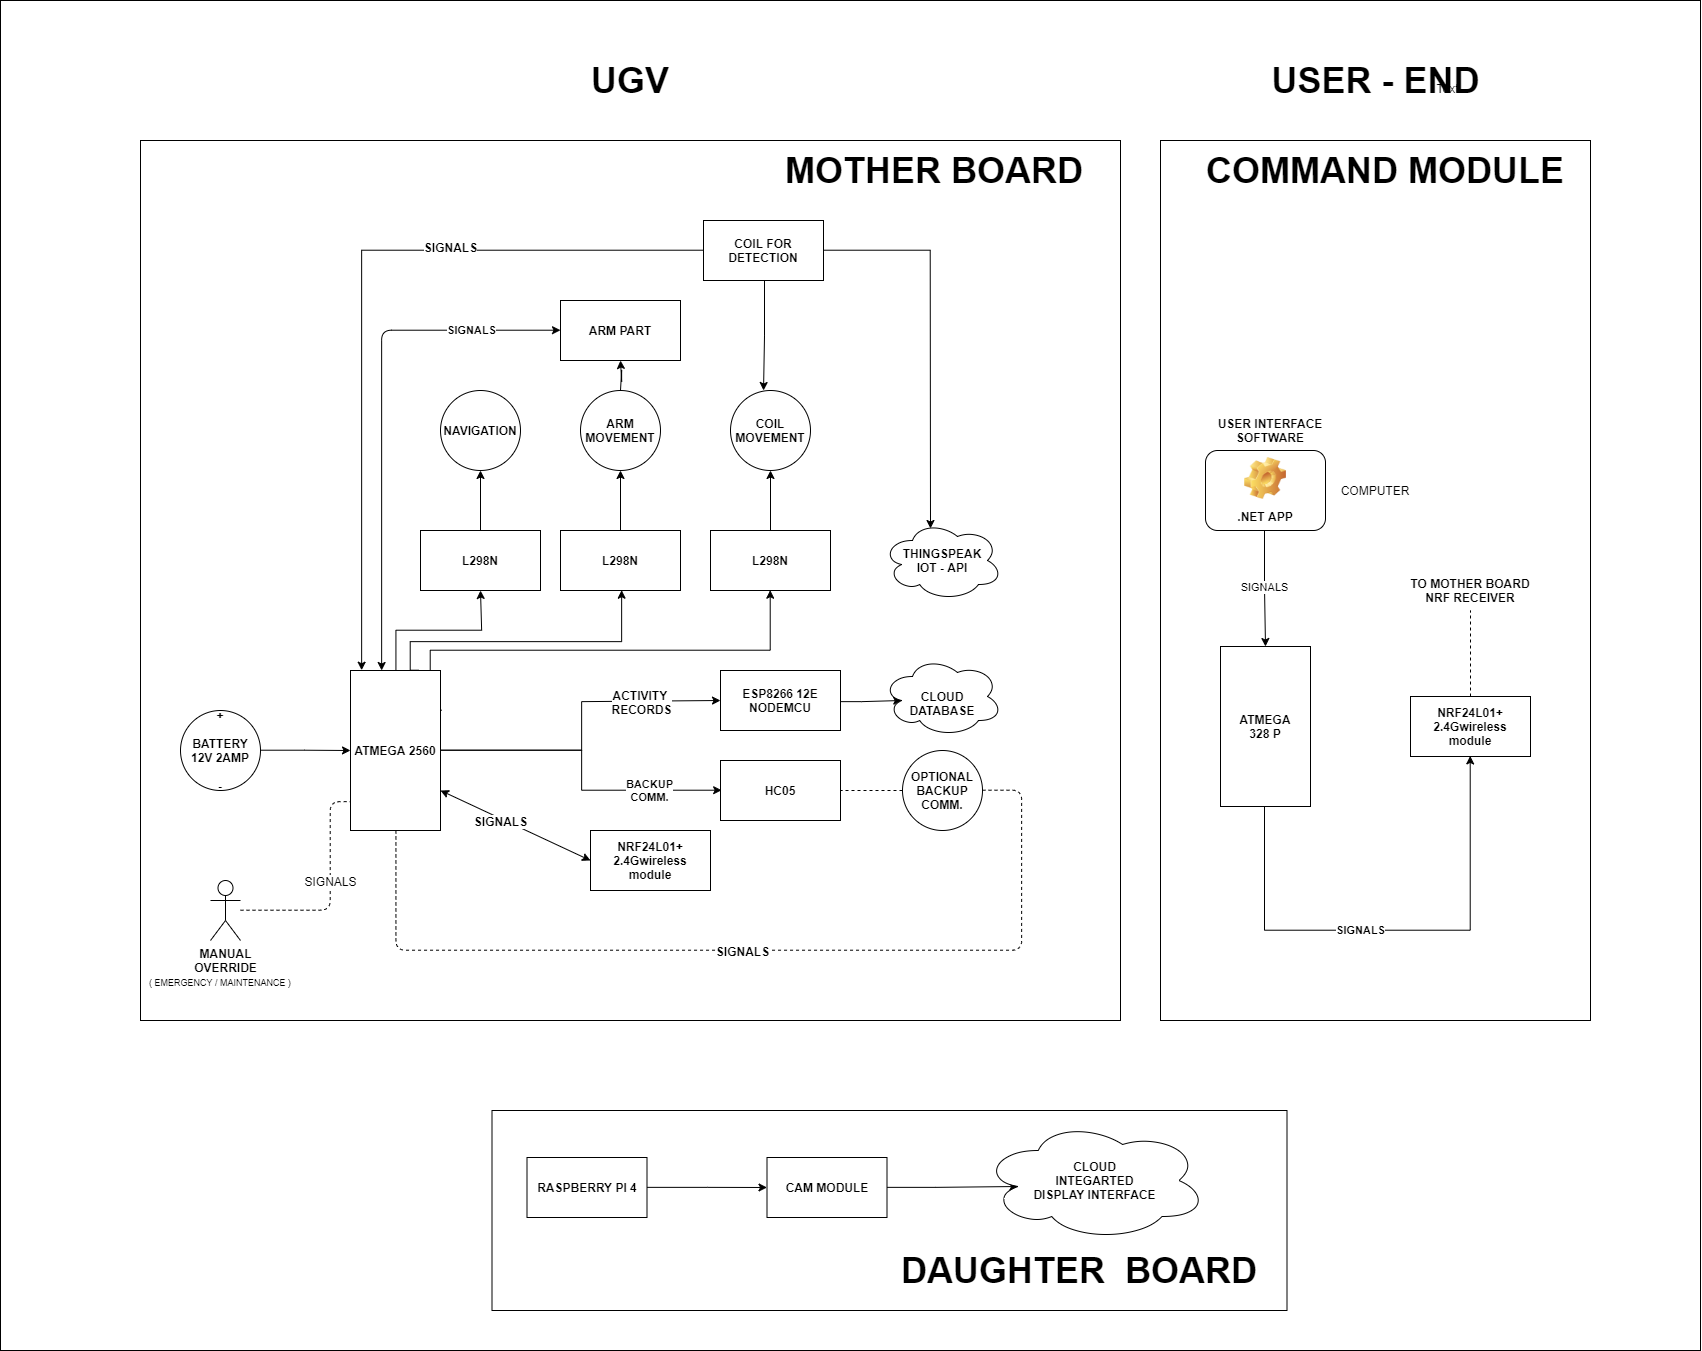

The diagram above was exported from draw.io. Its source (the exported page's mxGraphModel, read from the mxfile embedded in the PNG):
<mxGraphModel dx="3976" dy="2466" grid="1" gridSize="10" guides="1" tooltips="1" connect="1" arrows="1" fold="1" page="1" pageScale="1" pageWidth="850" pageHeight="1100" math="0" shadow="0">
  <root>
    <mxCell id="0" />
    <mxCell id="1" parent="0" />
    <mxCell id="2" value="" style="rounded=0;whiteSpace=wrap;html=1;" vertex="1" parent="1">
      <mxGeometry x="-240" y="-510" width="1700" height="1350" as="geometry" />
    </mxCell>
    <mxCell id="3" value="" style="rounded=0;whiteSpace=wrap;html=1;" vertex="1" parent="1">
      <mxGeometry x="251.5" y="600" width="795" height="200" as="geometry" />
    </mxCell>
    <mxCell id="4" value="" style="verticalLabelPosition=bottom;verticalAlign=top;html=1;shape=mxgraph.basic.rect;fillColor2=none;strokeWidth=1;size=20;indent=5;fontStyle=1" vertex="1" parent="1">
      <mxGeometry x="920" y="-370" width="430" height="880" as="geometry" />
    </mxCell>
    <mxCell id="5" value="" style="verticalLabelPosition=bottom;verticalAlign=top;html=1;shape=mxgraph.basic.rect;fillColor2=none;strokeWidth=1;size=20;indent=5;fontStyle=1" vertex="1" parent="1">
      <mxGeometry x="-100" y="-370" width="980" height="880" as="geometry" />
    </mxCell>
    <mxCell id="6" value="" style="endArrow=none;dashed=1;html=1;fontFamily=Helvetica;fontSize=11;fontColor=#000000;align=center;strokeColor=#000000;edgeStyle=orthogonalEdgeStyle;fontStyle=1" edge="1" source="9" target="19" parent="1">
      <mxGeometry relative="1" as="geometry" />
    </mxCell>
    <mxCell id="7" style="endArrow=none;dashed=1;html=1;fontFamily=Helvetica;fontSize=11;fontColor=#000000;align=center;strokeColor=#000000;edgeStyle=orthogonalEdgeStyle;fontStyle=1" edge="1" source="9" target="16" parent="1">
      <mxGeometry relative="1" as="geometry">
        <Array as="points">
          <mxPoint x="780" y="280" />
          <mxPoint x="780" y="440" />
          <mxPoint x="155" y="440" />
        </Array>
      </mxGeometry>
    </mxCell>
    <mxCell id="8" value="SIGNALS" style="text;html=1;align=center;verticalAlign=middle;resizable=0;points=[];labelBackgroundColor=#ffffff;fontStyle=1" vertex="1" connectable="0" parent="7">
      <mxGeometry x="0.0159" y="3" relative="1" as="geometry">
        <mxPoint y="-3" as="offset" />
      </mxGeometry>
    </mxCell>
    <mxCell id="9" value="" style="ellipse;whiteSpace=wrap;html=1;fontStyle=1" vertex="1" parent="1">
      <mxGeometry x="662" y="240" width="80" height="80" as="geometry" />
    </mxCell>
    <mxCell id="10" style="edgeStyle=orthogonalEdgeStyle;rounded=0;orthogonalLoop=1;jettySize=auto;html=1;entryX=0.5;entryY=1;entryDx=0;entryDy=0;fontStyle=1" edge="1" source="16" target="21" parent="1">
      <mxGeometry relative="1" as="geometry" />
    </mxCell>
    <mxCell id="11" style="edgeStyle=orthogonalEdgeStyle;rounded=0;orthogonalLoop=1;jettySize=auto;html=1;exitX=0.75;exitY=0;exitDx=0;exitDy=0;entryX=0.5;entryY=1;entryDx=0;entryDy=0;fontStyle=1" edge="1" source="16" target="23" parent="1">
      <mxGeometry relative="1" as="geometry">
        <Array as="points">
          <mxPoint x="170" y="160" />
          <mxPoint x="170" y="130" />
          <mxPoint x="380" y="130" />
        </Array>
      </mxGeometry>
    </mxCell>
    <mxCell id="12" style="edgeStyle=orthogonalEdgeStyle;rounded=0;orthogonalLoop=1;jettySize=auto;html=1;exitX=1;exitY=0.25;exitDx=0;exitDy=0;entryX=0.5;entryY=1;entryDx=0;entryDy=0;fontStyle=1" edge="1" source="16" target="25" parent="1">
      <mxGeometry relative="1" as="geometry">
        <Array as="points">
          <mxPoint x="190" y="200" />
          <mxPoint x="190" y="140" />
          <mxPoint x="530" y="140" />
        </Array>
      </mxGeometry>
    </mxCell>
    <mxCell id="13" style="edgeStyle=orthogonalEdgeStyle;rounded=0;orthogonalLoop=1;jettySize=auto;html=1;entryX=0;entryY=0.5;entryDx=0;entryDy=0;fontStyle=1" edge="1" source="16" target="18" parent="1">
      <mxGeometry relative="1" as="geometry" />
    </mxCell>
    <mxCell id="14" value="ACTIVITY &lt;br&gt;RECORDS" style="text;html=1;align=center;verticalAlign=middle;resizable=0;points=[];labelBackgroundColor=#ffffff;fontStyle=1" vertex="1" connectable="0" parent="13">
      <mxGeometry x="0.3939" y="1" relative="1" as="geometry">
        <mxPoint x="20" y="1" as="offset" />
      </mxGeometry>
    </mxCell>
    <mxCell id="15" value="BACKUP&lt;br&gt;COMM." style="edgeStyle=orthogonalEdgeStyle;rounded=0;orthogonalLoop=1;jettySize=auto;html=1;entryX=0;entryY=0.5;entryDx=0;entryDy=0;fontStyle=1" edge="1" source="16" target="19" parent="1">
      <mxGeometry x="0.5556" relative="1" as="geometry">
        <Array as="points">
          <mxPoint x="340" y="240" />
          <mxPoint x="340" y="280" />
        </Array>
        <mxPoint as="offset" />
      </mxGeometry>
    </mxCell>
    <mxCell id="16" value="ATMEGA 2560" style="rounded=0;whiteSpace=wrap;html=1;fontStyle=1" vertex="1" parent="1">
      <mxGeometry x="110" y="160" width="90" height="160" as="geometry" />
    </mxCell>
    <mxCell id="17" style="edgeStyle=orthogonalEdgeStyle;rounded=0;orthogonalLoop=1;jettySize=auto;html=1;entryX=0.16;entryY=0.55;entryDx=0;entryDy=0;entryPerimeter=0;fontStyle=1" edge="1" source="18" target="29" parent="1">
      <mxGeometry relative="1" as="geometry" />
    </mxCell>
    <mxCell id="18" value="ESP8266 12E&lt;br&gt;NODEMCU" style="rounded=0;whiteSpace=wrap;html=1;fontStyle=1" vertex="1" parent="1">
      <mxGeometry x="480" y="160" width="120" height="60" as="geometry" />
    </mxCell>
    <mxCell id="19" value="HC05" style="rounded=0;whiteSpace=wrap;html=1;fontStyle=1" vertex="1" parent="1">
      <mxGeometry x="480" y="250" width="120" height="60" as="geometry" />
    </mxCell>
    <mxCell id="20" style="edgeStyle=orthogonalEdgeStyle;rounded=0;orthogonalLoop=1;jettySize=auto;html=1;entryX=0.5;entryY=1;entryDx=0;entryDy=0;fontStyle=1" edge="1" source="21" target="32" parent="1">
      <mxGeometry relative="1" as="geometry" />
    </mxCell>
    <mxCell id="21" value="L298N" style="rounded=0;whiteSpace=wrap;html=1;fontStyle=1" vertex="1" parent="1">
      <mxGeometry x="180" y="20" width="120" height="60" as="geometry" />
    </mxCell>
    <mxCell id="22" style="edgeStyle=orthogonalEdgeStyle;rounded=0;orthogonalLoop=1;jettySize=auto;html=1;entryX=0.5;entryY=1;entryDx=0;entryDy=0;fontStyle=1" edge="1" source="23" target="34" parent="1">
      <mxGeometry relative="1" as="geometry" />
    </mxCell>
    <mxCell id="23" value="L298N" style="rounded=0;whiteSpace=wrap;html=1;fontStyle=1" vertex="1" parent="1">
      <mxGeometry x="320" y="20" width="120" height="60" as="geometry" />
    </mxCell>
    <mxCell id="24" style="edgeStyle=orthogonalEdgeStyle;rounded=0;orthogonalLoop=1;jettySize=auto;html=1;entryX=0.5;entryY=1;entryDx=0;entryDy=0;fontStyle=1" edge="1" source="25" target="35" parent="1">
      <mxGeometry relative="1" as="geometry" />
    </mxCell>
    <mxCell id="25" value="L298N" style="rounded=0;whiteSpace=wrap;html=1;fontStyle=1" vertex="1" parent="1">
      <mxGeometry x="470" y="20" width="120" height="60" as="geometry" />
    </mxCell>
    <mxCell id="26" style="edgeStyle=orthogonalEdgeStyle;rounded=0;orthogonalLoop=1;jettySize=auto;html=1;entryX=0;entryY=0.5;entryDx=0;entryDy=0;fontStyle=1" edge="1" source="27" target="16" parent="1">
      <mxGeometry relative="1" as="geometry" />
    </mxCell>
    <mxCell id="27" value="+&lt;br&gt;&lt;br&gt;BATTERY&lt;br&gt;12V 2AMP&lt;br&gt;&lt;br&gt;-" style="ellipse;whiteSpace=wrap;html=1;aspect=fixed;fontStyle=1" vertex="1" parent="1">
      <mxGeometry x="-60" y="200" width="80" height="80" as="geometry" />
    </mxCell>
    <mxCell id="28" value="NRF24L01+&lt;br&gt;2.4Gwireless module" style="rounded=0;whiteSpace=wrap;html=1;fontStyle=1" vertex="1" parent="1">
      <mxGeometry x="350" y="320" width="120" height="60" as="geometry" />
    </mxCell>
    <mxCell id="29" value="&lt;br&gt;CLOUD&lt;br&gt;DATABASE&lt;br&gt;" style="ellipse;shape=cloud;whiteSpace=wrap;html=1;fontStyle=1" vertex="1" parent="1">
      <mxGeometry x="642" y="146" width="120" height="80" as="geometry" />
    </mxCell>
    <mxCell id="30" value="" style="endArrow=classic;startArrow=classic;html=1;entryX=0;entryY=0.5;entryDx=0;entryDy=0;exitX=1;exitY=0.75;exitDx=0;exitDy=0;fontStyle=1" edge="1" source="16" target="28" parent="1">
      <mxGeometry width="50" height="50" relative="1" as="geometry">
        <mxPoint x="270" y="360" as="sourcePoint" />
        <mxPoint x="320" y="310" as="targetPoint" />
      </mxGeometry>
    </mxCell>
    <mxCell id="31" value="SIGNALS" style="text;html=1;align=center;verticalAlign=middle;resizable=0;points=[];labelBackgroundColor=#ffffff;fontStyle=1" vertex="1" connectable="0" parent="30">
      <mxGeometry x="-0.1898" y="-2" relative="1" as="geometry">
        <mxPoint as="offset" />
      </mxGeometry>
    </mxCell>
    <mxCell id="32" value="NAVIGATION" style="ellipse;whiteSpace=wrap;html=1;aspect=fixed;fontStyle=1" vertex="1" parent="1">
      <mxGeometry x="200" y="-120" width="80" height="80" as="geometry" />
    </mxCell>
    <mxCell id="33" style="edgeStyle=orthogonalEdgeStyle;rounded=0;orthogonalLoop=1;jettySize=auto;html=1;entryX=0.5;entryY=1;entryDx=0;entryDy=0;fontStyle=1" edge="1" source="34" target="42" parent="1">
      <mxGeometry relative="1" as="geometry" />
    </mxCell>
    <mxCell id="34" value="ARM&lt;br&gt;MOVEMENT" style="ellipse;whiteSpace=wrap;html=1;aspect=fixed;fontStyle=1" vertex="1" parent="1">
      <mxGeometry x="340" y="-120" width="80" height="80" as="geometry" />
    </mxCell>
    <mxCell id="35" value="COIL&lt;br&gt;MOVEMENT" style="ellipse;whiteSpace=wrap;html=1;aspect=fixed;fontStyle=1" vertex="1" parent="1">
      <mxGeometry x="490" y="-120" width="80" height="80" as="geometry" />
    </mxCell>
    <mxCell id="36" style="edgeStyle=orthogonalEdgeStyle;rounded=0;orthogonalLoop=1;jettySize=auto;html=1;entryX=0.413;entryY=0;entryDx=0;entryDy=0;entryPerimeter=0;fontStyle=1" edge="1" source="40" target="35" parent="1">
      <mxGeometry relative="1" as="geometry" />
    </mxCell>
    <mxCell id="37" style="edgeStyle=orthogonalEdgeStyle;rounded=0;orthogonalLoop=1;jettySize=auto;html=1;fontStyle=1" edge="1" source="40" parent="1">
      <mxGeometry relative="1" as="geometry">
        <mxPoint x="121.14285714285779" y="159.71428571428578" as="targetPoint" />
        <Array as="points">
          <mxPoint x="120" y="-260" />
          <mxPoint x="120" y="160" />
        </Array>
      </mxGeometry>
    </mxCell>
    <mxCell id="38" value="SIGNALS" style="text;html=1;align=center;verticalAlign=middle;resizable=0;points=[];labelBackgroundColor=#ffffff;fontStyle=1" vertex="1" connectable="0" parent="37">
      <mxGeometry x="-0.3333" y="-4" relative="1" as="geometry">
        <mxPoint as="offset" />
      </mxGeometry>
    </mxCell>
    <mxCell id="39" style="edgeStyle=orthogonalEdgeStyle;rounded=0;orthogonalLoop=1;jettySize=auto;html=1;entryX=0.4;entryY=0.1;entryDx=0;entryDy=0;entryPerimeter=0;" edge="1" source="40" target="58" parent="1">
      <mxGeometry relative="1" as="geometry" />
    </mxCell>
    <mxCell id="40" value="COIL FOR DETECTION" style="rounded=0;whiteSpace=wrap;html=1;fontStyle=1" vertex="1" parent="1">
      <mxGeometry x="463" y="-290" width="120" height="60" as="geometry" />
    </mxCell>
    <mxCell id="41" value="SIGNALS" style="endArrow=classic;startArrow=classic;html=1;fontFamily=Helvetica;fontSize=11;fontColor=#000000;align=center;strokeColor=#000000;edgeStyle=orthogonalEdgeStyle;fontStyle=1" edge="1" source="42" target="16" parent="1">
      <mxGeometry x="-0.6539" relative="1" as="geometry">
        <Array as="points">
          <mxPoint x="140" y="-180" />
        </Array>
        <mxPoint as="offset" />
      </mxGeometry>
    </mxCell>
    <mxCell id="42" value="ARM PART" style="rounded=0;whiteSpace=wrap;html=1;fontStyle=1" vertex="1" parent="1">
      <mxGeometry x="320" y="-210" width="120" height="60" as="geometry" />
    </mxCell>
    <mxCell id="43" value="OPTIONAL&lt;br&gt;BACKUP&lt;br&gt;COMM." style="text;html=1;strokeColor=none;fillColor=none;align=center;verticalAlign=middle;whiteSpace=wrap;rounded=0;fontStyle=1" vertex="1" parent="1">
      <mxGeometry x="682" y="270" width="40" height="20" as="geometry" />
    </mxCell>
    <mxCell id="44" value="&lt;span style=&quot;font-size: 36px&quot;&gt;MOTHER BOARD&lt;/span&gt;" style="text;html=1;strokeColor=none;fillColor=none;align=center;verticalAlign=middle;whiteSpace=wrap;rounded=0;fontStyle=1" vertex="1" parent="1">
      <mxGeometry x="508" y="-350" width="372" height="20" as="geometry" />
    </mxCell>
    <mxCell id="45" value="&lt;span style=&quot;font-size: 36px&quot;&gt;COMMAND MODULE&lt;br&gt;&lt;/span&gt;" style="text;html=1;strokeColor=none;fillColor=none;align=center;verticalAlign=middle;whiteSpace=wrap;rounded=0;fontStyle=1" vertex="1" parent="1">
      <mxGeometry x="940" y="-350" width="410" height="20" as="geometry" />
    </mxCell>
    <mxCell id="46" value="SIGNALS" style="edgeStyle=orthogonalEdgeStyle;rounded=0;orthogonalLoop=1;jettySize=auto;html=1;entryX=0.5;entryY=1;entryDx=0;entryDy=0;fontStyle=1" edge="1" source="47" target="49" parent="1">
      <mxGeometry x="-0.1285" relative="1" as="geometry">
        <Array as="points">
          <mxPoint x="1025" y="420" />
          <mxPoint x="1230" y="420" />
        </Array>
        <mxPoint as="offset" />
      </mxGeometry>
    </mxCell>
    <mxCell id="47" value="ATMEGA&lt;br&gt;328 P" style="rounded=0;whiteSpace=wrap;html=1;fontStyle=1" vertex="1" parent="1">
      <mxGeometry x="980" y="136" width="90" height="160" as="geometry" />
    </mxCell>
    <mxCell id="48" style="endArrow=none;dashed=1;html=1;fontFamily=Helvetica;fontSize=11;fontColor=#000000;align=center;strokeColor=#000000;edgeStyle=orthogonalEdgeStyle;" edge="1" source="49" parent="1">
      <mxGeometry relative="1" as="geometry">
        <mxPoint x="1230" y="100" as="targetPoint" />
      </mxGeometry>
    </mxCell>
    <mxCell id="49" value="NRF24L01+&lt;br&gt;2.4Gwireless module" style="rounded=0;whiteSpace=wrap;html=1;fontStyle=1" vertex="1" parent="1">
      <mxGeometry x="1170" y="186" width="120" height="60" as="geometry" />
    </mxCell>
    <mxCell id="50" value="SIGNALS" style="edgeStyle=orthogonalEdgeStyle;rounded=0;orthogonalLoop=1;jettySize=auto;html=1;entryX=0.5;entryY=0;entryDx=0;entryDy=0;" edge="1" source="51" target="47" parent="1">
      <mxGeometry relative="1" as="geometry" />
    </mxCell>
    <mxCell id="51" value=".NET APP" style="label;whiteSpace=wrap;html=1;align=center;verticalAlign=bottom;spacingLeft=0;spacingBottom=4;imageAlign=center;imageVerticalAlign=top;image=img/clipart/Gear_128x128.png;fontStyle=1" vertex="1" parent="1">
      <mxGeometry x="965" y="-60" width="120" height="80" as="geometry" />
    </mxCell>
    <mxCell id="52" value="USER INTERFACE SOFTWARE" style="text;html=1;strokeColor=none;fillColor=none;align=center;verticalAlign=middle;whiteSpace=wrap;rounded=0;fontStyle=1" vertex="1" parent="1">
      <mxGeometry x="950" y="-90" width="160" height="20" as="geometry" />
    </mxCell>
    <mxCell id="53" value="TO MOTHER BOARD&lt;br&gt;NRF RECEIVER" style="text;html=1;strokeColor=none;fillColor=none;align=center;verticalAlign=middle;whiteSpace=wrap;rounded=0;fontStyle=1" vertex="1" parent="1">
      <mxGeometry x="1115" y="70" width="230" height="20" as="geometry" />
    </mxCell>
    <mxCell id="54" value="&lt;span style=&quot;font-size: 36px&quot;&gt;UGV&lt;/span&gt;" style="text;html=1;strokeColor=none;fillColor=none;align=center;verticalAlign=middle;whiteSpace=wrap;rounded=0;fontStyle=1" vertex="1" parent="1">
      <mxGeometry x="370" y="-440" width="40" height="20" as="geometry" />
    </mxCell>
    <mxCell id="55" value="&lt;span style=&quot;font-size: 36px&quot;&gt;USER - END&lt;/span&gt;" style="text;html=1;strokeColor=none;fillColor=none;align=center;verticalAlign=middle;whiteSpace=wrap;rounded=0;fontStyle=1" vertex="1" parent="1">
      <mxGeometry x="982.5" y="-440" width="305" height="20" as="geometry" />
    </mxCell>
    <mxCell id="56" value="Text" style="text;html=1;align=center;verticalAlign=middle;resizable=0;points=[];autosize=1;" vertex="1" parent="1">
      <mxGeometry x="1187" y="-432" width="40" height="20" as="geometry" />
    </mxCell>
    <mxCell id="57" value="COMPUTER" style="text;html=1;strokeColor=none;fillColor=none;align=center;verticalAlign=middle;whiteSpace=wrap;rounded=0;" vertex="1" parent="1">
      <mxGeometry x="1085" y="-30" width="100" height="20" as="geometry" />
    </mxCell>
    <mxCell id="58" value="&lt;b&gt;THINGSPEAK&lt;br&gt;IOT - API&lt;/b&gt;" style="ellipse;shape=cloud;whiteSpace=wrap;html=1;" vertex="1" parent="1">
      <mxGeometry x="642" y="10" width="120" height="80" as="geometry" />
    </mxCell>
    <mxCell id="59" style="endArrow=none;dashed=1;html=1;fontFamily=Helvetica;fontSize=11;fontColor=#000000;align=center;strokeColor=#000000;edgeStyle=orthogonalEdgeStyle;" edge="1" source="61" target="16" parent="1">
      <mxGeometry relative="1" as="geometry">
        <Array as="points">
          <mxPoint x="90" y="400" />
          <mxPoint x="90" y="290" />
        </Array>
      </mxGeometry>
    </mxCell>
    <mxCell id="60" value="SIGNALS" style="text;html=1;align=center;verticalAlign=middle;resizable=0;points=[];labelBackgroundColor=#ffffff;" vertex="1" connectable="0" parent="59">
      <mxGeometry x="-0.3091" relative="1" as="geometry">
        <mxPoint x="14" y="-30" as="offset" />
      </mxGeometry>
    </mxCell>
    <mxCell id="61" value="&lt;b&gt;MANUAL&lt;br&gt;OVERRIDE&lt;/b&gt;" style="shape=umlActor;verticalLabelPosition=bottom;labelBackgroundColor=#ffffff;verticalAlign=top;html=1;outlineConnect=0;" vertex="1" parent="1">
      <mxGeometry x="-30" y="370" width="30" height="60" as="geometry" />
    </mxCell>
    <mxCell id="62" value="&lt;font style=&quot;font-size: 9px&quot;&gt;( EMERGENCY / MAINTENANCE )&lt;/font&gt;" style="text;html=1;strokeColor=none;fillColor=none;align=center;verticalAlign=middle;whiteSpace=wrap;rounded=0;" vertex="1" parent="1">
      <mxGeometry x="-180" y="461" width="320" height="20" as="geometry" />
    </mxCell>
    <mxCell id="63" style="edgeStyle=orthogonalEdgeStyle;rounded=0;orthogonalLoop=1;jettySize=auto;html=1;entryX=0;entryY=0.5;entryDx=0;entryDy=0;" edge="1" source="64" target="66" parent="1">
      <mxGeometry relative="1" as="geometry" />
    </mxCell>
    <mxCell id="64" value="RASPBERRY PI 4" style="rounded=0;whiteSpace=wrap;html=1;fontStyle=1" vertex="1" parent="1">
      <mxGeometry x="286.5" y="647" width="120" height="60" as="geometry" />
    </mxCell>
    <mxCell id="65" style="edgeStyle=orthogonalEdgeStyle;rounded=0;orthogonalLoop=1;jettySize=auto;html=1;entryX=0.16;entryY=0.55;entryDx=0;entryDy=0;entryPerimeter=0;" edge="1" source="66" target="67" parent="1">
      <mxGeometry relative="1" as="geometry" />
    </mxCell>
    <mxCell id="66" value="&lt;b&gt;CAM MODULE&lt;/b&gt;" style="rounded=0;whiteSpace=wrap;html=1;" vertex="1" parent="1">
      <mxGeometry x="526.5" y="647" width="120" height="60" as="geometry" />
    </mxCell>
    <mxCell id="67" value="&lt;b&gt;CLOUD&lt;br&gt;INTEGARTED&lt;br&gt;DISPLAY INTERFACE&lt;br&gt;&lt;/b&gt;" style="ellipse;shape=cloud;whiteSpace=wrap;html=1;" vertex="1" parent="1">
      <mxGeometry x="741.5" y="610" width="225" height="120" as="geometry" />
    </mxCell>
    <mxCell id="68" value="&lt;span style=&quot;font-size: 36px&quot;&gt;DAUGHTER&amp;nbsp; BOARD&lt;/span&gt;" style="text;html=1;strokeColor=none;fillColor=none;align=center;verticalAlign=middle;whiteSpace=wrap;rounded=0;fontStyle=1" vertex="1" parent="1">
      <mxGeometry x="606.5" y="730" width="463.5" height="60" as="geometry" />
    </mxCell>
  </root>
</mxGraphModel>